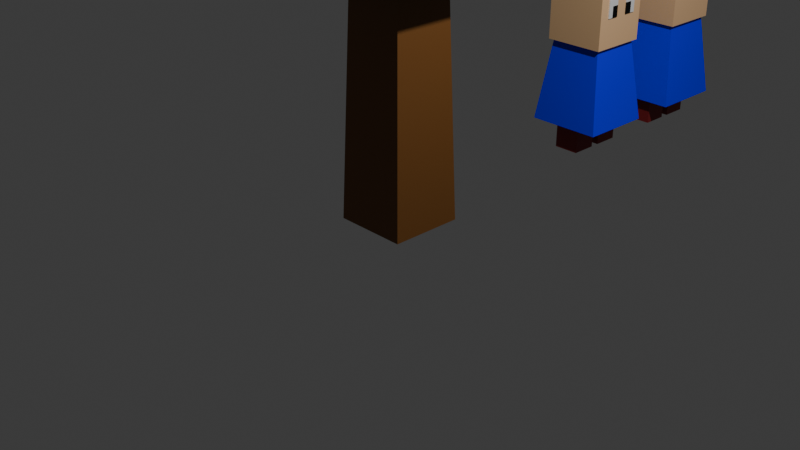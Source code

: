 # Source: Trees.blend  (saved by Blender 4.0.36; exported with 4.5.12 LTS)
import bpy
from mathutils import Matrix  # noqa: F401  (used for matrix-valued properties, if any)

bpy.ops.wm.read_factory_settings(use_empty=True)
scene = bpy.context.scene
scene.name = 'Scene'

# ---- collections
col_collection = bpy.data.collections.new('Collection'); scene.collection.children.link(col_collection)

# ---- materials (node trees are filled in below, after node groups)
mat_trunk = bpy.data.materials.new('Trunk')
mat_trunk.alpha_threshold = 0.0
mat_trunk.use_transparent_shadow = False
mat_trunk.roughness = 0.5
mat_trunk.line_color = (0.0, 0.0, 0.0, 1.0)
mat_leaves = bpy.data.materials.new('Leaves')
mat_leaves.use_transparent_shadow = False
mat_skin = bpy.data.materials.new('Skin')
mat_skin.use_transparent_shadow = False
mat_eyewhite = bpy.data.materials.new('EyeWhite')
mat_eyewhite.use_transparent_shadow = False
mat_eyeblack = bpy.data.materials.new('EyeBlack')
mat_eyeblack.use_transparent_shadow = False
mat_shoes = bpy.data.materials.new('Shoes')
mat_shoes.use_transparent_shadow = False
mat_tunic = bpy.data.materials.new('Tunic')
mat_tunic.use_transparent_shadow = False
mat_helmet = bpy.data.materials.new('Helmet')
mat_helmet.use_transparent_shadow = False
mat_helmethorn = bpy.data.materials.new('HelmetHorn')
mat_helmethorn.use_transparent_shadow = False

# ---- material node trees
mat_trunk.use_nodes = True; mat_trunk.node_tree.nodes.clear()
_N = mat_trunk.node_tree.nodes; _L = mat_trunk.node_tree.links
n0 = _N.new('ShaderNodeOutputMaterial'); n0.name = 'Material Output'; n0.location = (300, 300)
n1 = _N.new('ShaderNodeBsdfPrincipled'); n1.name = 'Principled BSDF'; n1.location = (10, 300)
n1.inputs[0].default_value = (0.1743, 0.06898, 0.01452, 1.0)
n1.inputs[3].default_value = 1.45
_L.new(n1.outputs[0], n0.inputs[0])
n0.is_active_output = True
mat_leaves.use_nodes = True; mat_leaves.node_tree.nodes.clear()
_N = mat_leaves.node_tree.nodes; _L = mat_leaves.node_tree.links
n0 = _N.new('ShaderNodeBsdfPrincipled'); n0.name = 'Principled BSDF'; n0.location = (10, 300)
n0.inputs[0].default_value = (0.02289, 0.5961, 0.03469, 1.0)
n0.inputs[3].default_value = 1.45
n1 = _N.new('ShaderNodeOutputMaterial'); n1.name = 'Material Output'; n1.location = (300, 300)
_L.new(n0.outputs[0], n1.inputs[0])
n1.is_active_output = True
mat_skin.use_nodes = True; mat_skin.node_tree.nodes.clear()
_N = mat_skin.node_tree.nodes; _L = mat_skin.node_tree.links
n0 = _N.new('ShaderNodeBsdfPrincipled'); n0.name = 'Principled BSDF'; n0.location = (10, 300)
n0.inputs[0].default_value = (0.8389, 0.5271, 0.2831, 1.0)
n0.inputs[2].default_value = 1.0
n0.inputs[3].default_value = 1.45
n1 = _N.new('ShaderNodeOutputMaterial'); n1.name = 'Material Output'; n1.location = (300, 300)
_L.new(n0.outputs[0], n1.inputs[0])
n1.is_active_output = True
mat_eyewhite.use_nodes = True; mat_eyewhite.node_tree.nodes.clear()
_N = mat_eyewhite.node_tree.nodes; _L = mat_eyewhite.node_tree.links
n0 = _N.new('ShaderNodeBsdfPrincipled'); n0.name = 'Principled BSDF'; n0.location = (10, 300)
n0.inputs[3].default_value = 1.45
n1 = _N.new('ShaderNodeOutputMaterial'); n1.name = 'Material Output'; n1.location = (300, 300)
_L.new(n0.outputs[0], n1.inputs[0])
n1.is_active_output = True
mat_eyeblack.use_nodes = True; mat_eyeblack.node_tree.nodes.clear()
_N = mat_eyeblack.node_tree.nodes; _L = mat_eyeblack.node_tree.links
n0 = _N.new('ShaderNodeBsdfPrincipled'); n0.name = 'Principled BSDF'; n0.location = (10, 300)
n0.inputs[0].default_value = (0.0, 0.0, 0.0, 1.0)
n0.inputs[3].default_value = 1.45
n1 = _N.new('ShaderNodeOutputMaterial'); n1.name = 'Material Output'; n1.location = (300, 300)
_L.new(n0.outputs[0], n1.inputs[0])
n1.is_active_output = True
mat_shoes.use_nodes = True; mat_shoes.node_tree.nodes.clear()
_N = mat_shoes.node_tree.nodes; _L = mat_shoes.node_tree.links
n0 = _N.new('ShaderNodeBsdfPrincipled'); n0.name = 'Principled BSDF'; n0.location = (10, 300)
n0.inputs[0].default_value = (0.2263, 0.01545, 0.01657, 1.0)
n0.inputs[3].default_value = 1.45
n1 = _N.new('ShaderNodeOutputMaterial'); n1.name = 'Material Output'; n1.location = (300, 300)
_L.new(n0.outputs[0], n1.inputs[0])
n1.is_active_output = True
mat_tunic.use_nodes = True; mat_tunic.node_tree.nodes.clear()
_N = mat_tunic.node_tree.nodes; _L = mat_tunic.node_tree.links
n0 = _N.new('ShaderNodeBsdfPrincipled'); n0.name = 'Principled BSDF'; n0.location = (10, 300)
n0.inputs[0].default_value = (0.0, 0.0, 1.0, 1.0)
n0.inputs[2].default_value = 1.0
n0.inputs[3].default_value = 1.45
n1 = _N.new('ShaderNodeOutputMaterial'); n1.name = 'Material Output'; n1.location = (300, 300)
_L.new(n0.outputs[0], n1.inputs[0])
n1.is_active_output = True
mat_helmet.use_nodes = True; mat_helmet.node_tree.nodes.clear()
_N = mat_helmet.node_tree.nodes; _L = mat_helmet.node_tree.links
n0 = _N.new('ShaderNodeBsdfPrincipled'); n0.name = 'Principled BSDF'; n0.location = (10, 300)
n0.inputs[0].default_value = (0.04133, 0.04133, 0.04133, 1.0)
n0.inputs[1].default_value = 1.0
n0.inputs[2].default_value = 0.1467
n0.inputs[3].default_value = 1.45
n1 = _N.new('ShaderNodeOutputMaterial'); n1.name = 'Material Output'; n1.location = (300, 300)
_L.new(n0.outputs[0], n1.inputs[0])
n1.is_active_output = True
mat_helmethorn.use_nodes = True; mat_helmethorn.node_tree.nodes.clear()
_N = mat_helmethorn.node_tree.nodes; _L = mat_helmethorn.node_tree.links
n0 = _N.new('ShaderNodeBsdfPrincipled'); n0.name = 'Principled BSDF'; n0.location = (10, 300)
n0.inputs[3].default_value = 1.45
n1 = _N.new('ShaderNodeOutputMaterial'); n1.name = 'Material Output'; n1.location = (300, 300)
_L.new(n0.outputs[0], n1.inputs[0])
n1.is_active_output = True

# ---- world
world_world = bpy.data.worlds.new('World'); scene.world = world_world
world_world.use_nodes = True; world_world.node_tree.nodes.clear()
_N = world_world.node_tree.nodes; _L = world_world.node_tree.links
n0 = _N.new('ShaderNodeOutputWorld'); n0.name = 'World Output'; n0.location = (300, 300)
n1 = _N.new('ShaderNodeBackground'); n1.name = 'Background'; n1.location = (10, 300)
n1.inputs[0].default_value = (0.05088, 0.05088, 0.05088, 1.0)
_L.new(n1.outputs[0], n0.inputs[0])
n0.is_active_output = True
world_world.color = (0.05088, 0.05088, 0.05088)
world_world.use_sun_shadow = False
world_world.sun_shadow_jitter_overblur = 0.0

# ---- cameras
cam_camera = bpy.data.cameras.new('Camera')
cam_camera.clip_end = 100.0
cam_camera.ortho_scale = 7.314

# ---- lights
light_light = bpy.data.lights.new('Light', 'POINT')
light_light.transmission_factor = 0.0
light_light.use_soft_falloff = False
light_light.energy = 1000.0
light_light.shadow_soft_size = 0.1
light_light.shadow_maximum_resolution = 0.006
light_light.use_absolute_resolution = True

# ---- meshes
me_cube = bpy.data.meshes.new('Cube')
me_cube.from_pydata([(0.3159, 2.8, -0.3159), (0.4, 3.02e-08, -0.4), (0.3159, 2.8, 0.3159), (0.4, -3.02e-08, 0.4), (-0.3159, 2.8, -0.3159), (-0.4, 3.02e-08, -0.4), (-0.3159, 2.8, 0.3159), (-0.4, -3.02e-08, 0.4)], [], [(3, 2, 6, 7), (7, 6, 4, 5), (5, 1, 3, 7), (1, 0, 2, 3), (5, 4, 0, 1)])
_uv = me_cube.uv_layers.new(name='UVMap')
_uv.uv.foreach_set('vector', [0.375, 0.75, 0.625, 0.75, 0.625, 1.0, 0.375, 1.0, 0.375, 0.0, 0.625, 0.0, 0.625, 0.25, 0.375, 0.25, 0.125, 0.5, 0.375, 0.5, 0.375, 0.75, 0.125, 0.75, 0.375, 0.5, 0.625, 0.5, 0.625, 0.75, 0.375, 0.75, 0.375, 0.25, 0.625, 0.25, 0.625, 0.5, 0.375, 0.5])
me_cube.materials.append(mat_trunk)
me_cube.use_mirror_vertex_groups = False
me_cube.update()
me_cube_001 = bpy.data.meshes.new('Cube.001')
me_cube_001.from_pydata([(0.3159, 2.8, -0.3159), (0.3159, 2.8, 0.3159), (-0.3159, 2.8, -0.3159), (-0.3159, 2.8, 0.3159), (0.9226, 2.675, -0.9226), (0.9226, 2.675, 0.9226), (-0.9226, 2.675, -0.9226), (-0.9226, 2.675, 0.9226), (1.551, 3.619, -1.551), (1.551, 3.619, 1.551), (-1.551, 3.619, -1.551), (-1.551, 3.619, 1.551), (1.411, 4.861, -1.411), (1.411, 4.861, 1.411), (-1.411, 4.861, -1.411), (-1.411, 4.861, 1.411), (0.584, 5.551, -0.584), (0.584, 5.551, 0.584), (-0.584, 5.551, -0.584), (-0.584, 5.551, 0.584)], [], [(1, 0, 4, 5), (6, 7, 11, 10), (0, 2, 6, 4), (3, 1, 5, 7), (2, 3, 7, 6), (8, 10, 14, 12), (7, 5, 9, 11), (4, 6, 10, 8), (5, 4, 8, 9), (13, 12, 16, 17), (9, 8, 12, 13), (10, 11, 15, 14), (11, 9, 13, 15), (16, 18, 19, 17), (14, 15, 19, 18), (15, 13, 17, 19), (12, 14, 18, 16)])
_uv = me_cube_001.uv_layers.new(name='UVMap')
_uv.uv.foreach_set('vector', [0.625, 0.75, 0.625, 0.5, 0.625, 0.5, 0.625, 0.75, 0.625, 0.25, 0.625, 0.0, 0.625, 0.0, 0.625, 0.25, 0.625, 0.5, 0.625, 0.25, 0.625, 0.25, 0.625, 0.5, 0.625, 1.0, 0.625, 0.75, 0.625, 0.75, 0.625, 1.0, 0.625, 0.25, 0.625, 0.0, 0.625, 0.0, 0.625, 0.25, 0.625, 0.5, 0.625, 0.25, 0.625, 0.25, 0.625, 0.5, 0.625, 1.0, 0.625, 0.75, 0.625, 0.75, 0.625, 1.0, 0.625, 0.5, 0.625, 0.25, 0.625, 0.25, 0.625, 0.5, 0.625, 0.75, 0.625, 0.5, 0.625, 0.5, 0.625, 0.75, 0.625, 0.75, 0.625, 0.5, 0.625, 0.5, 0.625, 0.75, 0.625, 0.75, 0.625, 0.5, 0.625, 0.5, 0.625, 0.75, 0.625, 0.25, 0.625, 0.0, 0.625, 0.0, 0.625, 0.25, 0.625, 1.0, 0.625, 0.75, 0.625, 0.75, 0.625, 1.0, 0.625, 0.5, 0.875, 0.5, 0.875, 0.75, 0.625, 0.75, 0.625, 0.25, 0.625, 0.0, 0.625, 0.0, 0.625, 0.25, 0.625, 1.0, 0.625, 0.75, 0.625, 0.75, 0.625, 1.0, 0.625, 0.5, 0.625, 0.25, 0.625, 0.25, 0.625, 0.5])
me_cube_001.materials.append(mat_leaves)
me_cube_001.use_mirror_vertex_groups = False
me_cube_001.update()
me_cube_002 = bpy.data.meshes.new('Cube.002')
me_cube_002.from_pydata([(-0.4296, -0.4296, 0.3), (-0.3, -0.3, 1.3), (-0.4296, 0.4296, 0.3), (-0.3, 0.3, 1.3), (0.4296, -0.4296, 0.3), (0.3, -0.3, 1.3), (0.4296, 0.4296, 0.3), (0.3, 0.3, 1.3), (-0.3478, -0.3478, 1.252), (-0.3478, 0.3478, 1.252), (0.3478, -0.3478, 1.252), (0.3478, 0.3478, 1.252), (-0.3478, -0.3478, 1.949), (-0.3478, 0.3478, 1.949), (0.3478, -0.3478, 1.949), (0.3478, 0.3478, 1.949), (-0.1474, 0.05265, 0.0), (-0.1474, 0.05265, 0.3), (-0.1474, 0.3474, 0.0), (-0.1474, 0.3474, 0.3), (0.1474, 0.05265, 0.0), (0.1474, 0.05265, 0.3), (0.1474, 0.3474, 0.0), (0.1474, 0.3474, 0.3), (-0.1474, -0.3474, 0.0), (-0.1474, -0.3474, 0.3), (-0.1474, -0.05265, 0.0), (-0.1474, -0.05265, 0.3), (0.1474, -0.3474, 0.0), (0.1474, -0.3474, 0.3), (0.1474, -0.05265, 0.0), (0.1474, -0.05265, 0.3), (0.3478, 0.07696, 1.596), (0.3478, 0.223, 1.596), (0.3478, 0.07696, 1.805), (0.3478, 0.223, 1.805), (0.3478, -0.223, 1.596), (0.3478, -0.07696, 1.596), (0.3478, -0.223, 1.805), (0.3478, -0.07696, 1.805), (0.3478, -0.161, 1.596), (0.3478, -0.161, 1.805), (0.3478, 0.161, 1.596), (0.3478, 0.161, 1.805), (0.3478, -0.07696, 1.726), (0.3478, -0.223, 1.726), (0.3478, -0.161, 1.726), (0.3478, 0.223, 1.726), (0.3478, 0.07696, 1.726), (0.3478, 0.161, 1.726), (0.3583, 0.161, 1.596), (0.3583, 0.07696, 1.596), (0.3583, 0.161, 1.805), (0.3583, 0.07696, 1.805), (0.3583, 0.223, 1.726), (0.3583, 0.223, 1.805), (0.3583, 0.07696, 1.726), (0.3583, -0.161, 1.596), (0.3583, -0.223, 1.596), (0.3583, -0.161, 1.805), (0.3583, -0.07696, 1.805), (0.3583, -0.07696, 1.726), (0.3583, -0.07696, 1.596), (0.3583, -0.223, 1.726), (0.3583, -0.223, 1.805), (0.3583, -0.161, 1.726), (0.3583, 0.223, 1.596), (0.3583, 0.161, 1.726)], [(46, 41), (49, 43), (40, 46), (46, 45), (44, 46), (42, 49), (49, 48), (47, 49)], [(0, 1, 3, 2), (2, 3, 7, 6), (6, 7, 5, 4), (4, 5, 1, 0), (2, 6, 4, 0), (7, 3, 1, 5), (11, 10, 8, 9), (15, 13, 12, 14), (10, 11, 15, 14), (9, 8, 12, 13), (8, 10, 14, 12), (11, 9, 13, 15), (16, 17, 19, 18), (18, 19, 23, 22), (22, 23, 21, 20), (20, 21, 17, 16), (18, 22, 20, 16), (23, 19, 17, 21), (24, 25, 27, 26), (26, 27, 31, 30), (30, 31, 29, 28), (28, 29, 25, 24), (26, 30, 28, 24), (31, 27, 25, 29), (67, 54, 55, 52), (65, 61, 60, 59), (63, 65, 59, 64), (56, 67, 52, 53), (58, 57, 65, 63), (57, 62, 61, 65), (51, 50, 67, 56), (50, 66, 54, 67), (48, 32, 51, 56), (42, 33, 66, 50), (36, 40, 57, 58), (33, 47, 54, 66), (35, 43, 52, 55), (39, 41, 59, 60), (34, 48, 56, 53), (37, 44, 61, 62), (44, 39, 60, 61), (38, 45, 63, 64), (32, 42, 50, 51), (45, 36, 58, 63), (40, 37, 62, 57), (43, 34, 53, 52), (41, 38, 64, 59), (47, 35, 55, 54)])
me_cube_002.polygons.foreach_set('material_index', [4, 4, 4, 4, 4, 4, 0, 0, 0, 0, 0, 0, 3, 3, 3, 3, 3, 3, 3, 3, 3, 3, 3, 3, 1, 1, 1, 1, 1, 2, 2, 1, 2, 1, 1, 1, 1, 1, 1, 2, 1, 1, 2, 1, 2, 1, 1, 1])
_uv = me_cube_002.uv_layers.new(name='UVMap')
_uv.uv.foreach_set('vector', [0.375, 0.0, 0.625, 0.0, 0.625, 0.25, 0.375, 0.25, 0.375, 0.25, 0.625, 0.25, 0.625, 0.5, 0.375, 0.5, 0.375, 0.5, 0.625, 0.5, 0.625, 0.75, 0.375, 0.75, 0.375, 0.75, 0.625, 0.75, 0.625, 1.0, 0.375, 1.0, 0.125, 0.5, 0.375, 0.5, 0.375, 0.75, 0.125, 0.75, 0.625, 0.5, 0.625, 0.25, 0.625, 0.0, 0.625, 0.75, 0.625, 0.5, 0.625, 0.75, 0.625, 0.0, 0.625, 0.25, 0.625, 0.5, 0.625, 0.25, 0.625, 0.0, 0.625, 0.75, 0.625, 0.75, 0.625, 0.5, 0.625, 0.5, 0.625, 0.75, 0.625, 0.25, 0.625, 0.0, 0.625, 0.0, 0.625, 0.25, 0.625, 0.0, 0.625, 0.75, 0.625, 0.75, 0.625, 0.0, 0.625, 0.5, 0.625, 0.25, 0.625, 0.25, 0.625, 0.5, 0.375, 0.0, 0.625, 0.0, 0.625, 0.25, 0.375, 0.25, 0.375, 0.25, 0.625, 0.25, 0.625, 0.5, 0.375, 0.5, 0.375, 0.5, 0.625, 0.5, 0.625, 0.75, 0.375, 0.75, 0.375, 0.75, 0.625, 0.75, 0.625, 1.0, 0.375, 1.0, 0.125, 0.5, 0.375, 0.5, 0.375, 0.75, 0.125, 0.75, 0.625, 0.5, 0.875, 0.5, 0.875, 0.75, 0.625, 0.75, 0.375, 0.0, 0.625, 0.0, 0.625, 0.25, 0.375, 0.25, 0.375, 0.25, 0.625, 0.25, 0.625, 0.5, 0.375, 0.5, 0.375, 0.5, 0.625, 0.5, 0.625, 0.75, 0.375, 0.75, 0.375, 0.75, 0.625, 0.75, 0.625, 1.0, 0.375, 1.0, 0.125, 0.5, 0.375, 0.5, 0.375, 0.75, 0.125, 0.75, 0.625, 0.5, 0.875, 0.5, 0.875, 0.75, 0.625, 0.75, 0.625, 0.6062, 0.625, 0.5, 0.625, 0.5, 0.625, 0.6062, 0.625, 0.6437, 0.625, 0.5, 0.625, 0.5, 0.625, 0.6438, 0.625, 0.75, 0.625, 0.6437, 0.625, 0.6438, 0.625, 0.75, 0.625, 0.75, 0.625, 0.6062, 0.625, 0.6062, 0.625, 0.75, 0.625, 0.75, 0.625, 0.6437, 0.625, 0.6437, 0.625, 0.75, 0.625, 0.6437, 0.625, 0.5, 0.625, 0.5, 0.625, 0.6437, 0.625, 0.75, 0.625, 0.6062, 0.625, 0.6062, 0.625, 0.75, 0.625, 0.6062, 0.625, 0.5, 0.625, 0.5, 0.625, 0.6062, 0.625, 0.75, 0.625, 0.75, 0.625, 0.75, 0.625, 0.75, 0.625, 0.6062, 0.625, 0.5, 0.625, 0.5, 0.625, 0.6062, 0.625, 0.75, 0.625, 0.6437, 0.625, 0.6437, 0.625, 0.75, 0.625, 0.5, 0.625, 0.5, 0.625, 0.5, 0.625, 0.5, 0.625, 0.5, 0.625, 0.6062, 0.625, 0.6062, 0.625, 0.5, 0.625, 0.5, 0.625, 0.6438, 0.625, 0.6438, 0.625, 0.5, 0.625, 0.75, 0.625, 0.75, 0.625, 0.75, 0.625, 0.75, 0.625, 0.5, 0.625, 0.5, 0.625, 0.5, 0.625, 0.5, 0.625, 0.5, 0.625, 0.5, 0.625, 0.5, 0.625, 0.5, 0.625, 0.75, 0.625, 0.75, 0.625, 0.75, 0.625, 0.75, 0.625, 0.75, 0.625, 0.6062, 0.625, 0.6062, 0.625, 0.75, 0.625, 0.75, 0.625, 0.75, 0.625, 0.75, 0.625, 0.75, 0.625, 0.6437, 0.625, 0.5, 0.625, 0.5, 0.625, 0.6437, 0.625, 0.6062, 0.625, 0.75, 0.625, 0.75, 0.625, 0.6062, 0.625, 0.6438, 0.625, 0.75, 0.625, 0.75, 0.625, 0.6438, 0.625, 0.5, 0.625, 0.5, 0.625, 0.5, 0.625, 0.5])
me_cube_002.materials.append(mat_skin)
me_cube_002.materials.append(mat_eyewhite)
me_cube_002.materials.append(mat_eyeblack)
me_cube_002.materials.append(mat_shoes)
me_cube_002.materials.append(mat_tunic)
me_cube_002.update()
me_cube_003 = bpy.data.meshes.new('Cube.003')
me_cube_003.from_pydata([(-0.4296, -0.4296, 0.3), (-0.3, -0.3, 1.3), (-0.4296, 0.4296, 0.3), (-0.3, 0.3, 1.3), (0.4296, -0.4296, 0.3), (0.3, -0.3, 1.3), (0.4296, 0.4296, 0.3), (0.3, 0.3, 1.3), (-0.3478, -0.3478, 1.252), (-0.3478, 0.3478, 1.252), (0.3478, -0.3478, 1.252), (0.3478, 0.3478, 1.252), (-0.3478, -0.3478, 1.849), (-0.3478, 0.3478, 1.849), (0.3478, -0.3478, 1.849), (0.3478, 0.3478, 1.849), (-0.1474, 0.05265, 0.0), (-0.1474, 0.05265, 0.3), (-0.1474, 0.3474, 0.0), (-0.1474, 0.3474, 0.3), (0.1474, 0.05265, 0.0), (0.1474, 0.05265, 0.3), (0.1474, 0.3474, 0.0), (0.1474, 0.3474, 0.3), (-0.1474, -0.3474, 0.0), (-0.1474, -0.3474, 0.3), (-0.1474, -0.05265, 0.0), (-0.1474, -0.05265, 0.3), (0.1474, -0.3474, 0.0), (0.1474, -0.3474, 0.3), (0.1474, -0.05265, 0.0), (0.1474, -0.05265, 0.3), (0.3478, 0.07696, 1.596), (0.3478, 0.223, 1.596), (0.3478, 0.07696, 1.805), (0.3478, 0.223, 1.805), (0.3478, -0.223, 1.596), (0.3478, -0.07696, 1.596), (0.3478, -0.223, 1.805), (0.3478, -0.07696, 1.805), (0.3478, -0.161, 1.596), (0.3478, -0.161, 1.805), (0.3478, 0.161, 1.596), (0.3478, 0.161, 1.805), (0.3478, -0.07696, 1.726), (0.3478, -0.223, 1.726), (0.3478, -0.161, 1.726), (0.3478, 0.223, 1.726), (0.3478, 0.07696, 1.726), (0.3478, 0.161, 1.726), (0.3583, 0.161, 1.596), (0.3583, 0.07696, 1.596), (0.3583, 0.161, 1.805), (0.3583, 0.07696, 1.805), (0.3583, 0.223, 1.726), (0.3583, 0.223, 1.805), (0.3583, 0.07696, 1.726), (0.3583, -0.161, 1.596), (0.3583, -0.223, 1.596), (0.3583, -0.161, 1.805), (0.3583, -0.07696, 1.805), (0.3583, -0.07696, 1.726), (0.3583, -0.07696, 1.596), (0.3583, -0.223, 1.726), (0.3583, -0.223, 1.805), (0.3583, -0.161, 1.726), (0.3583, 0.223, 1.596), (0.3583, 0.161, 1.726), (-0.3735, -0.3735, 1.849), (-0.3735, 0.3735, 1.849), (0.3735, -0.3735, 1.849), (0.3735, 0.3735, 1.849), (-0.3735, -0.3735, 1.9), (-0.3735, 0.3735, 1.9), (0.3735, -0.3735, 1.9), (0.3735, 0.3735, 1.9), (-0.3478, 0.0, 1.252), (0.3478, 0.0, 1.252), (-0.3478, 0.0, 1.849), (-0.4482, 0.0, 1.849), (-0.4482, 0.0, 1.9), (0.4482, 0.0, 1.9), (0.0, 0.3478, 1.252), (0.0, -0.3478, 1.252), (0.0, 0.3478, 1.849), (0.0, -0.3478, 1.849), (0.0, 0.4482, 1.849), (0.0, -0.4482, 1.849), (0.0, 0.4482, 1.9), (0.0, -0.4482, 1.9), (0.0, 0.0, 1.252), (-0.3672, -0.3672, 2.056), (-0.3672, 0.3672, 2.056), (0.3672, -0.3672, 2.056), (0.3672, 0.3672, 2.056), (-0.4406, -7.701e-09, 2.056), (0.4406, -7.701e-09, 2.056), (0.0, 0.4406, 2.056), (0.0, -0.4406, 2.056), (-0.2599, -0.2599, 2.239), (-0.2599, 0.2599, 2.239), (0.2599, -0.2599, 2.239), (0.2599, 0.2599, 2.239), (-0.3119, -5.451e-09, 2.239), (0.3119, -5.451e-09, 2.239), (0.0, 0.3119, 2.239), (0.0, -0.3119, 2.239), (-0.007169, -0.007169, 2.45), (-0.007169, 0.007169, 2.45), (0.007169, -0.007169, 2.45), (0.007169, 0.007169, 2.45), (-0.008603, -1.504e-10, 2.45), (0.008603, -1.504e-10, 2.45), (0.0, 0.008603, 2.45), (0.0, -0.008603, 2.45), (-2.927e-18, 0.3901, 2.094), (-0.0685, 0.2655, 2.267), (-0.05013, 0.5806, 2.335), (-0.05013, 0.4939, 2.386), (0.137, 0.3901, 2.094), (0.0685, 0.2655, 2.267), (0.05013, 0.5806, 2.335), (0.05013, 0.4939, 2.386), (-0.00661, 0.6034, 2.57), (-0.00661, 0.5903, 2.572), (0.00661, 0.6034, 2.57), (0.00661, 0.5903, 2.572), (3.411e-08, -0.3901, 2.094), (0.0685, -0.2655, 2.267), (0.05013, -0.5806, 2.335), (0.05013, -0.4939, 2.386), (-0.137, -0.3901, 2.094), (-0.0685, -0.2655, 2.267), (-0.05013, -0.5806, 2.335), (-0.05013, -0.4939, 2.386), (0.00661, -0.6034, 2.57), (0.00661, -0.5903, 2.572), (-0.00661, -0.6034, 2.57), (-0.00661, -0.5903, 2.572), (0.3478, -0.06421, 1.252), (0.3478, -0.06421, 1.849), (0.4344, -0.06896, 1.9), (-0.3478, -0.06421, 1.252), (-0.3478, -0.06421, 1.849), (-0.4344, -0.06896, 1.849), (-0.4344, -0.06896, 1.9), (0.0, -0.06421, 1.252), (0.427, -0.06779, 2.056), (-0.427, -0.06779, 2.056), (0.3023, -0.04798, 2.239), (-0.3023, -0.04798, 2.239), (0.008339, -0.001324, 2.45), (-0.008339, -0.001324, 2.45), (-0.3478, 0.06421, 1.252), (-0.3478, 0.06421, 1.849), (-0.4344, 0.06896, 1.849), (-0.4344, 0.06896, 1.9), (0.3478, 0.06421, 1.252), (0.3478, 0.06421, 1.849), (0.4344, 0.06896, 1.9), (0.0, 0.06421, 1.252), (-0.427, 0.06779, 2.056), (0.427, 0.06779, 2.056), (-0.3023, 0.04798, 2.239), (0.3023, 0.04798, 2.239), (-0.008339, 0.001324, 2.45), (0.008339, 0.001324, 2.45), (0.3478, 0.3478, 1.698), (0.3478, -0.3478, 1.698), (-0.3478, -0.3478, 1.698), (-0.3478, 0.3478, 1.698), (-0.3478, 0.0, 1.698), (0.3478, 0.0, 1.698), (0.0, 0.3478, 1.698), (0.0, -0.3478, 1.698), (0.3478, -0.06421, 1.698), (-0.3478, -0.06421, 1.698), (-0.3478, 0.06421, 1.698), (0.3478, 0.06421, 1.698), (0.4482, 0.0, 1.849), (0.4344, -0.06896, 1.849), (0.4344, 0.06896, 1.849), (0.4482, 0.0, 1.698), (0.4344, -0.06896, 1.698), (0.4344, 0.06896, 1.698)], [(46, 41), (49, 43), (40, 46), (46, 45), (44, 46), (42, 49), (49, 48), (47, 49)], [(0, 1, 3, 2), (2, 3, 7, 6), (6, 7, 5, 4), (4, 5, 1, 0), (2, 6, 4, 0), (7, 3, 1, 5), (146, 83, 8, 142), (158, 15, 71, 181), (178, 167, 15, 158), (176, 169, 12, 143), (174, 168, 14, 85), (173, 170, 13, 84), (16, 17, 19, 18), (18, 19, 23, 22), (22, 23, 21, 20), (20, 21, 17, 16), (18, 22, 20, 16), (23, 19, 17, 21), (24, 25, 27, 26), (26, 27, 31, 30), (30, 31, 29, 28), (28, 29, 25, 24), (26, 30, 28, 24), (31, 27, 25, 29), (67, 54, 55, 52), (65, 61, 60, 59), (63, 65, 59, 64), (56, 67, 52, 53), (58, 57, 65, 63), (57, 62, 61, 65), (51, 50, 67, 56), (50, 66, 54, 67), (48, 32, 51, 56), (42, 33, 66, 50), (36, 40, 57, 58), (33, 47, 54, 66), (35, 43, 52, 55), (39, 41, 59, 60), (34, 48, 56, 53), (37, 44, 61, 62), (44, 39, 60, 61), (38, 45, 63, 64), (32, 42, 50, 51), (45, 36, 58, 63), (40, 37, 62, 57), (43, 34, 53, 52), (41, 38, 64, 59), (47, 35, 55, 54), (143, 12, 68, 144), (85, 14, 70, 87), (84, 13, 69, 86), (87, 70, 74, 89), (86, 69, 73, 88), (181, 71, 75, 159), (144, 68, 72, 145), (155, 79, 80, 156), (180, 179, 81, 141), (154, 78, 79, 155), (177, 171, 78, 154), (140, 175, 183, 180), (160, 90, 76, 153), (157, 77, 90, 160), (71, 86, 88, 75), (68, 87, 89, 72), (15, 84, 86, 71), (12, 85, 87, 68), (167, 173, 84, 15), (169, 174, 85, 12), (139, 10, 83, 146), (145, 72, 91, 148), (72, 89, 98, 91), (75, 88, 97, 94), (89, 74, 93, 98), (159, 75, 94, 162), (141, 81, 96, 147), (156, 80, 95, 161), (88, 73, 92, 97), (98, 93, 101, 106), (162, 94, 102, 164), (91, 98, 106, 99), (94, 97, 105, 102), (97, 92, 100, 105), (148, 91, 99, 150), (147, 96, 104, 149), (161, 95, 103, 163), (163, 103, 111, 165), (106, 101, 109, 114), (164, 102, 110, 166), (99, 106, 114, 107), (102, 105, 113, 110), (105, 100, 108, 113), (150, 99, 107, 152), (149, 104, 112, 151), (115, 116, 118, 117), (118, 122, 126, 124), (121, 122, 120, 119), (119, 120, 116, 115), (117, 121, 119, 115), (122, 118, 116, 120), (123, 124, 126, 125), (117, 118, 124, 123), (122, 121, 125, 126), (121, 117, 123, 125), (127, 128, 130, 129), (130, 134, 138, 136), (133, 134, 132, 131), (131, 132, 128, 127), (129, 133, 131, 127), (134, 130, 128, 132), (135, 136, 138, 137), (129, 130, 136, 135), (134, 133, 137, 138), (133, 129, 135, 137), (101, 149, 151, 109), (103, 150, 152, 111), (93, 147, 149, 101), (95, 148, 150, 103), (74, 141, 147, 93), (80, 145, 148, 95), (77, 139, 146, 90), (14, 140, 180, 70), (168, 175, 140, 14), (70, 180, 141, 74), (79, 144, 145, 80), (78, 143, 144, 79), (171, 176, 143, 78), (90, 146, 142, 76), (104, 164, 166, 112), (100, 163, 165, 108), (92, 161, 163, 100), (96, 162, 164, 104), (73, 156, 161, 92), (81, 159, 162, 96), (11, 157, 160, 82), (82, 160, 153, 9), (170, 177, 154, 13), (13, 154, 155, 69), (69, 155, 156, 73), (179, 181, 159, 81), (77, 157, 178, 172), (9, 153, 177, 170), (76, 142, 176, 171), (10, 139, 175, 168), (8, 83, 174, 169), (11, 82, 173, 167), (139, 77, 172, 175), (153, 76, 171, 177), (82, 9, 170, 173), (83, 10, 168, 174), (142, 8, 169, 176), (157, 11, 167, 178), (183, 182, 179, 180), (182, 184, 181, 179), (178, 158, 181, 184), (175, 172, 182, 183), (172, 178, 184, 182)])
me_cube_003.polygons.foreach_set('material_index', [4, 4, 4, 4, 4, 4, 0, 5, 0, 0, 0, 0, 3, 3, 3, 3, 3, 3, 3, 3, 3, 3, 3, 3, 1, 1, 1, 1, 1, 2, 2, 1, 2, 1, 1, 1, 1, 1, 1, 2, 1, 1, 2, 1, 2, 1, 1, 1, 5, 5, 5, 3, 3, 3, 3, 3, 3, 5, 0, 3, 0, 0, 3, 3, 5, 5, 0, 0, 0, 5, 5, 5, 5, 5, 5, 5, 5, 5, 5, 5, 5, 5, 5, 5, 5, 5, 5, 5, 5, 5, 5, 5, 5, 6, 6, 6, 6, 6, 6, 6, 6, 6, 6, 6, 6, 6, 6, 6, 6, 6, 6, 6, 6, 5, 5, 5, 5, 5, 5, 0, 5, 0, 3, 3, 5, 0, 0, 5, 5, 5, 5, 5, 5, 0, 0, 0, 5, 3, 3, 0, 0, 0, 0, 0, 0, 0, 0, 0, 0, 0, 0, 3, 3, 3, 3, 3])
_uv = me_cube_003.uv_layers.new(name='UVMap')
_uv.uv.foreach_set('vector', [0.375, 0.0, 0.625, 0.0, 0.625, 0.25, 0.375, 0.25, 0.375, 0.25, 0.625, 0.25, 0.625, 0.5, 0.375, 0.5, 0.375, 0.5, 0.625, 0.5, 0.625, 0.75, 0.375, 0.75, 0.375, 0.75, 0.625, 0.75, 0.625, 1.0, 0.375, 1.0, 0.125, 0.5, 0.375, 0.5, 0.375, 0.75, 0.125, 0.75, 0.625, 0.5, 0.625, 0.25, 0.625, 0.0, 0.625, 0.75, 0.625, 0.375, 0.625, 0.375, 0.625, 0.0, 0.625, 0.1019, 0.625, 0.6019, 0.625, 0.5, 0.625, 0.5, 0.625, 0.6019, 0.625, 0.6019, 0.625, 0.5, 0.625, 0.5, 0.625, 0.6019, 0.625, 0.1019, 0.625, 0.0, 0.625, 0.0, 0.625, 0.1019, 0.625, 0.375, 0.625, 0.75, 0.625, 0.75, 0.625, 0.375, 0.625, 0.375, 0.625, 0.25, 0.625, 0.25, 0.625, 0.375, 0.375, 0.0, 0.625, 0.0, 0.625, 0.25, 0.375, 0.25, 0.375, 0.25, 0.625, 0.25, 0.625, 0.5, 0.375, 0.5, 0.375, 0.5, 0.625, 0.5, 0.625, 0.75, 0.375, 0.75, 0.375, 0.75, 0.625, 0.75, 0.625, 1.0, 0.375, 1.0, 0.125, 0.5, 0.375, 0.5, 0.375, 0.75, 0.125, 0.75, 0.625, 0.5, 0.875, 0.5, 0.875, 0.75, 0.625, 0.75, 0.375, 0.0, 0.625, 0.0, 0.625, 0.25, 0.375, 0.25, 0.375, 0.25, 0.625, 0.25, 0.625, 0.5, 0.375, 0.5, 0.375, 0.5, 0.625, 0.5, 0.625, 0.75, 0.375, 0.75, 0.375, 0.75, 0.625, 0.75, 0.625, 1.0, 0.375, 1.0, 0.125, 0.5, 0.375, 0.5, 0.375, 0.75, 0.125, 0.75, 0.625, 0.5, 0.875, 0.5, 0.875, 0.75, 0.625, 0.75, 0.625, 0.6062, 0.625, 0.5, 0.625, 0.5, 0.625, 0.6062, 0.625, 0.6437, 0.625, 0.5, 0.625, 0.5, 0.625, 0.6438, 0.625, 0.75, 0.625, 0.6437, 0.625, 0.6438, 0.625, 0.75, 0.625, 0.75, 0.625, 0.6062, 0.625, 0.6062, 0.625, 0.75, 0.625, 0.75, 0.625, 0.6437, 0.625, 0.6437, 0.625, 0.75, 0.625, 0.6437, 0.625, 0.5, 0.625, 0.5, 0.625, 0.6437, 0.625, 0.75, 0.625, 0.6062, 0.625, 0.6062, 0.625, 0.75, 0.625, 0.6062, 0.625, 0.5, 0.625, 0.5, 0.625, 0.6062, 0.625, 0.75, 0.625, 0.75, 0.625, 0.75, 0.625, 0.75, 0.625, 0.6062, 0.625, 0.5, 0.625, 0.5, 0.625, 0.6062, 0.625, 0.75, 0.625, 0.6437, 0.625, 0.6437, 0.625, 0.75, 0.625, 0.5, 0.625, 0.5, 0.625, 0.5, 0.625, 0.5, 0.625, 0.5, 0.625, 0.6062, 0.625, 0.6062, 0.625, 0.5, 0.625, 0.5, 0.625, 0.6438, 0.625, 0.6438, 0.625, 0.5, 0.625, 0.75, 0.625, 0.75, 0.625, 0.75, 0.625, 0.75, 0.625, 0.5, 0.625, 0.5, 0.625, 0.5, 0.625, 0.5, 0.625, 0.5, 0.625, 0.5, 0.625, 0.5, 0.625, 0.5, 0.625, 0.75, 0.625, 0.75, 0.625, 0.75, 0.625, 0.75, 0.625, 0.75, 0.625, 0.6062, 0.625, 0.6062, 0.625, 0.75, 0.625, 0.75, 0.625, 0.75, 0.625, 0.75, 0.625, 0.75, 0.625, 0.6437, 0.625, 0.5, 0.625, 0.5, 0.625, 0.6437, 0.625, 0.6062, 0.625, 0.75, 0.625, 0.75, 0.625, 0.6062, 0.625, 0.6438, 0.625, 0.75, 0.625, 0.75, 0.625, 0.6438, 0.625, 0.5, 0.625, 0.5, 0.625, 0.5, 0.625, 0.5, 0.625, 0.1019, 0.625, 0.0, 0.625, 0.0, 0.625, 0.1019, 0.625, 0.375, 0.625, 0.75, 0.625, 0.75, 0.625, 0.375, 0.625, 0.375, 0.625, 0.25, 0.625, 0.25, 0.625, 0.375, 0.625, 0.375, 0.625, 0.75, 0.625, 0.75, 0.625, 0.375, 0.625, 0.375, 0.625, 0.25, 0.625, 0.25, 0.625, 0.375, 0.625, 0.6019, 0.625, 0.5, 0.625, 0.5, 0.625, 0.6019, 0.625, 0.1019, 0.625, 0.0, 0.625, 0.0, 0.625, 0.1019, 0.625, 0.1481, 0.625, 0.125, 0.625, 0.125, 0.625, 0.1481, 0.625, 0.6481, 0.625, 0.625, 0.625, 0.625, 0.625, 0.6481, 0.625, 0.1481, 0.625, 0.125, 0.625, 0.125, 0.625, 0.1481, 0.625, 0.1481, 0.625, 0.125, 0.625, 0.125, 0.625, 0.1481, 0.625, 0.6481, 0.625, 0.6481, 0.625, 0.6481, 0.625, 0.6481, 0.625, 0.375, 0.625, 0.375, 0.625, 0.125, 0.625, 0.1481, 0.625, 0.6019, 0.625, 0.625, 0.625, 0.375, 0.625, 0.375, 0.625, 0.5, 0.625, 0.375, 0.625, 0.375, 0.625, 0.5, 0.625, 0.0, 0.625, 0.375, 0.625, 0.375, 0.625, 0.0, 0.625, 0.5, 0.625, 0.375, 0.625, 0.375, 0.625, 0.5, 0.625, 0.0, 0.625, 0.375, 0.625, 0.375, 0.625, 0.0, 0.625, 0.5, 0.625, 0.375, 0.625, 0.375, 0.625, 0.5, 0.625, 0.0, 0.625, 0.375, 0.625, 0.375, 0.625, 0.0, 0.625, 0.6481, 0.625, 0.75, 0.625, 0.375, 0.625, 0.375, 0.625, 0.1019, 0.625, 0.0, 0.625, 0.0, 0.625, 0.1019, 0.625, 0.0, 0.625, 0.375, 0.625, 0.375, 0.625, 0.0, 0.625, 0.5, 0.625, 0.375, 0.625, 0.375, 0.625, 0.5, 0.625, 0.375, 0.625, 0.75, 0.625, 0.75, 0.625, 0.375, 0.625, 0.6019, 0.625, 0.5, 0.625, 0.5, 0.625, 0.6019, 0.625, 0.6481, 0.625, 0.625, 0.625, 0.625, 0.625, 0.6481, 0.625, 0.1481, 0.625, 0.125, 0.625, 0.125, 0.625, 0.1481, 0.625, 0.375, 0.625, 0.25, 0.625, 0.25, 0.625, 0.375, 0.625, 0.375, 0.625, 0.75, 0.625, 0.75, 0.625, 0.375, 0.625, 0.6019, 0.625, 0.5, 0.625, 0.5, 0.625, 0.6019, 0.625, 0.0, 0.625, 0.375, 0.625, 0.375, 0.625, 0.0, 0.625, 0.5, 0.625, 0.375, 0.625, 0.375, 0.625, 0.5, 0.625, 0.375, 0.625, 0.25, 0.625, 0.25, 0.625, 0.375, 0.625, 0.1019, 0.625, 0.0, 0.625, 0.0, 0.625, 0.1019, 0.625, 0.6481, 0.625, 0.625, 0.625, 0.625, 0.625, 0.6481, 0.625, 0.1481, 0.625, 0.125, 0.625, 0.125, 0.625, 0.1481, 0.625, 0.1481, 0.625, 0.125, 0.625, 0.125, 0.625, 0.1481, 0.625, 0.375, 0.625, 0.75, 0.625, 0.75, 0.625, 0.375, 0.625, 0.6019, 0.625, 0.5, 0.625, 0.5, 0.625, 0.6019, 0.625, 0.0, 0.625, 0.375, 0.625, 0.375, 0.625, 0.0, 0.625, 0.5, 0.625, 0.375, 0.625, 0.375, 0.625, 0.5, 0.625, 0.375, 0.625, 0.25, 0.625, 0.25, 0.625, 0.375, 0.625, 0.1019, 0.625, 0.0, 0.625, 0.0, 0.625, 0.1019, 0.625, 0.6481, 0.625, 0.625, 0.625, 0.625, 0.625, 0.6481, 0.375, 0.0, 0.625, 0.0, 0.625, 0.25, 0.375, 0.25, 0.875, 0.5, 0.625, 0.5, 0.625, 0.5, 0.875, 0.5, 0.375, 0.5, 0.625, 0.5, 0.625, 0.75, 0.375, 0.75, 0.375, 0.75, 0.625, 0.75, 0.625, 1.0, 0.375, 1.0, 0.125, 0.5, 0.375, 0.5, 0.375, 0.75, 0.125, 0.75, 0.625, 0.5, 0.875, 0.5, 0.875, 0.75, 0.625, 0.75, 0.375, 0.25, 0.625, 0.25, 0.625, 0.5, 0.375, 0.5, 0.375, 0.25, 0.625, 0.25, 0.625, 0.25, 0.375, 0.25, 0.625, 0.5, 0.375, 0.5, 0.375, 0.5, 0.625, 0.5, 0.375, 0.5, 0.125, 0.5, 0.125, 0.5, 0.375, 0.5, 0.375, 0.0, 0.625, 0.0, 0.625, 0.25, 0.375, 0.25, 0.875, 0.5, 0.625, 0.5, 0.625, 0.5, 0.875, 0.5, 0.375, 0.5, 0.625, 0.5, 0.625, 0.75, 0.375, 0.75, 0.375, 0.75, 0.625, 0.75, 0.625, 1.0, 0.375, 1.0, 0.125, 0.5, 0.375, 0.5, 0.375, 0.75, 0.125, 0.75, 0.625, 0.5, 0.875, 0.5, 0.875, 0.75, 0.625, 0.75, 0.375, 0.25, 0.625, 0.25, 0.625, 0.5, 0.375, 0.5, 0.375, 0.25, 0.625, 0.25, 0.625, 0.25, 0.375, 0.25, 0.625, 0.5, 0.375, 0.5, 0.375, 0.5, 0.625, 0.5, 0.375, 0.5, 0.125, 0.5, 0.125, 0.5, 0.375, 0.5, 0.625, 0.75, 0.625, 0.6481, 0.625, 0.6481, 0.625, 0.75, 0.625, 0.125, 0.625, 0.1019, 0.625, 0.1019, 0.625, 0.125, 0.625, 0.75, 0.625, 0.6481, 0.625, 0.6481, 0.625, 0.75, 0.625, 0.125, 0.625, 0.1019, 0.625, 0.1019, 0.625, 0.125, 0.625, 0.75, 0.625, 0.6481, 0.625, 0.6481, 0.625, 0.75, 0.625, 0.125, 0.625, 0.1019, 0.625, 0.1019, 0.625, 0.125, 0.625, 0.625, 0.625, 0.6481, 0.625, 0.375, 0.625, 0.375, 0.625, 0.75, 0.625, 0.6481, 0.625, 0.6481, 0.625, 0.75, 0.625, 0.75, 0.625, 0.6481, 0.625, 0.6481, 0.625, 0.75, 0.625, 0.75, 0.625, 0.6481, 0.625, 0.6481, 0.625, 0.75, 0.625, 0.125, 0.625, 0.1019, 0.625, 0.1019, 0.625, 0.125, 0.625, 0.125, 0.625, 0.1019, 0.625, 0.1019, 0.625, 0.125, 0.625, 0.125, 0.625, 0.1019, 0.625, 0.1019, 0.625, 0.125, 0.625, 0.375, 0.625, 0.375, 0.625, 0.1019, 0.625, 0.125, 0.625, 0.625, 0.625, 0.6019, 0.625, 0.6019, 0.625, 0.625, 0.625, 0.25, 0.625, 0.1481, 0.625, 0.1481, 0.625, 0.25, 0.625, 0.25, 0.625, 0.1481, 0.625, 0.1481, 0.625, 0.25, 0.625, 0.625, 0.625, 0.6019, 0.625, 0.6019, 0.625, 0.625, 0.625, 0.25, 0.625, 0.1481, 0.625, 0.1481, 0.625, 0.25, 0.625, 0.625, 0.625, 0.6019, 0.625, 0.6019, 0.625, 0.625, 0.625, 0.5, 0.625, 0.6019, 0.625, 0.375, 0.625, 0.375, 0.625, 0.375, 0.625, 0.375, 0.625, 0.1481, 0.625, 0.25, 0.625, 0.25, 0.625, 0.1481, 0.625, 0.1481, 0.625, 0.25, 0.625, 0.25, 0.625, 0.1481, 0.625, 0.1481, 0.625, 0.25, 0.625, 0.25, 0.625, 0.1481, 0.625, 0.1481, 0.625, 0.25, 0.625, 0.625, 0.625, 0.6019, 0.625, 0.6019, 0.625, 0.625, 0.625, 0.625, 0.625, 0.6019, 0.625, 0.6019, 0.625, 0.625, 0.625, 0.25, 0.625, 0.1481, 0.625, 0.1481, 0.625, 0.25, 0.625, 0.125, 0.625, 0.1019, 0.625, 0.1019, 0.625, 0.125, 0.625, 0.75, 0.625, 0.6481, 0.625, 0.6481, 0.625, 0.75, 0.625, 0.0, 0.625, 0.375, 0.625, 0.375, 0.625, 0.0, 0.625, 0.5, 0.625, 0.375, 0.625, 0.375, 0.625, 0.5, 0.625, 0.6481, 0.625, 0.625, 0.625, 0.625, 0.625, 0.6481, 0.625, 0.1481, 0.625, 0.125, 0.625, 0.125, 0.625, 0.1481, 0.625, 0.375, 0.625, 0.25, 0.625, 0.25, 0.625, 0.375, 0.625, 0.375, 0.625, 0.75, 0.625, 0.75, 0.625, 0.375, 0.625, 0.1019, 0.625, 0.0, 0.625, 0.0, 0.625, 0.1019, 0.625, 0.6019, 0.625, 0.5, 0.625, 0.5, 0.625, 0.6019, 0.625, 0.6481, 0.625, 0.625, 0.625, 0.625, 0.625, 0.6481, 0.625, 0.625, 0.625, 0.6019, 0.625, 0.6019, 0.625, 0.625, 0.625, 0.6019, 0.625, 0.6019, 0.625, 0.6019, 0.625, 0.6019, 0.625, 0.6481, 0.625, 0.625, 0.625, 0.625, 0.625, 0.6481, 0.625, 0.625, 0.625, 0.6019, 0.625, 0.6019, 0.625, 0.625])
me_cube_003.materials.append(mat_skin)
me_cube_003.materials.append(mat_eyewhite)
me_cube_003.materials.append(mat_eyeblack)
me_cube_003.materials.append(mat_shoes)
me_cube_003.materials.append(mat_tunic)
me_cube_003.materials.append(mat_helmet)
me_cube_003.materials.append(mat_helmethorn)
me_cube_003.update()

# ---- objects
ob_trunk = bpy.data.objects.new('Trunk', me_cube)
ob_light = bpy.data.objects.new('Light', light_light)
ob_camera = bpy.data.objects.new('Camera', cam_camera)
ob_leaves = bpy.data.objects.new('Leaves', me_cube_001)
ob_basicunit = bpy.data.objects.new('BasicUnit', me_cube_002)
ob_ebasicunit = bpy.data.objects.new('EBasicUnit', me_cube_003)

# ---- transforms, parenting, visibility, modifiers, constraints
ob_trunk.location = (0.0, 0.0, 0.0)
ob_trunk.rotation_euler = (1.571, 2.22e-16, 2.22e-16)
ob_trunk.lock_rotations_4d = False
ob_trunk.empty_display_type = 'ARROWS'
ob_trunk.lineart.crease_threshold = 0.0
ob_light.location = (4.076, 1.005, 5.904)
ob_light.rotation_euler = (0.6503, 0.05522, 1.866)
ob_light.lock_rotations_4d = False
ob_light.empty_display_type = 'ARROWS'
ob_light.color = (0.0, 0.0, 0.0, 0.0)
ob_light.lineart.crease_threshold = 0.0
ob_camera.location = (7.359, -6.926, 4.958)
ob_camera.rotation_euler = (1.109, 0.0, 0.8149)
ob_camera.lock_rotations_4d = False
ob_camera.empty_display_type = 'ARROWS'
ob_camera.color = (0.0, 0.0, 0.0, 0.0)
ob_camera.display_type = 'WIRE'
ob_camera.lineart.crease_threshold = 0.0
ob_leaves.location = (0.0, 0.0, 0.0)
ob_leaves.rotation_euler = (1.571, 2.22e-16, 2.22e-16)
ob_leaves.lock_rotations_4d = False
ob_leaves.empty_display_type = 'ARROWS'
ob_leaves.lineart.crease_threshold = 0.0
ob_basicunit.location = (0.0, 3.0, 0.0)
ob_ebasicunit.location = (0.0, 4.4, 0.0)

# ---- collection membership
col_collection.objects.link(ob_trunk)
col_collection.objects.link(ob_light)
col_collection.objects.link(ob_camera)
col_collection.objects.link(ob_leaves)
col_collection.objects.link(ob_basicunit)
col_collection.objects.link(ob_ebasicunit)

# ---- scene / render settings (as saved in the file)
scene.camera = ob_camera
scene.frame_start = 1; scene.frame_end = 250; scene.frame_set(1)
scene.render.engine = 'BLENDER_EEVEE_NEXT'
scene.cycles.sampling_pattern = 'TABULATED_SOBOL'
bpy.context.view_layer.update()
